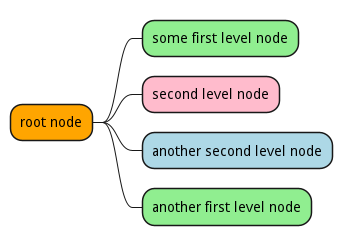

The diagram above was rendered by PlantUML. Its source (embedded in the PNG):
@startmindmap
*[#Orange] root node
 *[#lightgreen] some first level node
	*[#FFBBCC] second level node
	*[#lightblue] another second level node
 *[#lightgreen] another first level node
@endmindmap